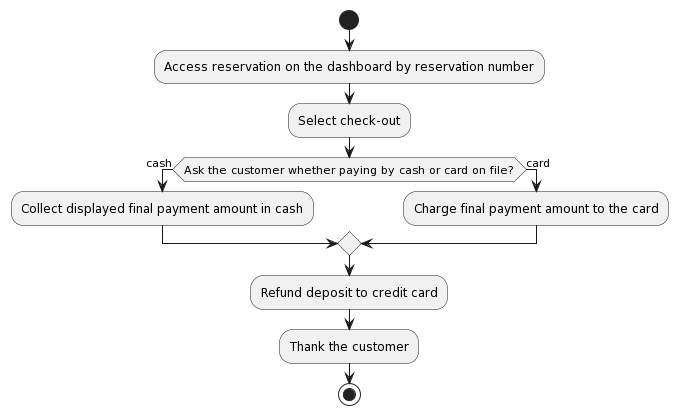

The diagram above was rendered by PlantUML. Its source (embedded in the PNG):
@startuml
start

:Access reservation on the dashboard by reservation number;

:Select check-out;

if (Ask the customer whether paying by cash or card on file?) then (cash)
  :Collect displayed final payment amount in cash;
else (card)
  :Charge final payment amount to the card;
endif

:Refund deposit to credit card;
:Thank the customer;

stop
@enduml